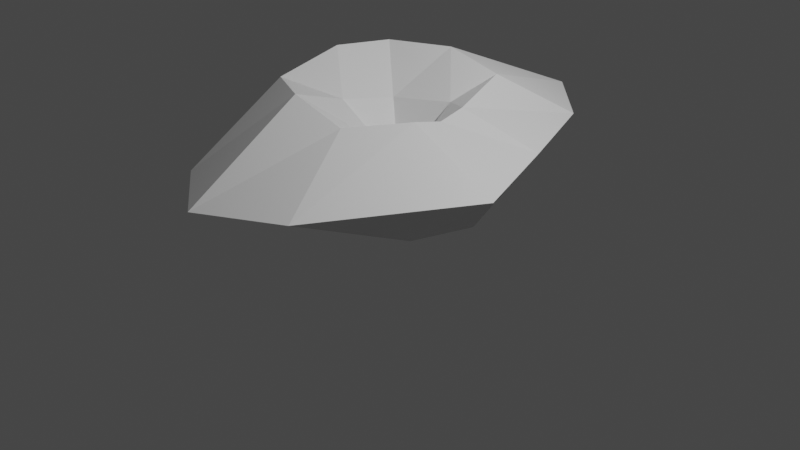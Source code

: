 # Source: map_Prop_02.blend  (saved by Blender 3.4.6; exported with 4.5.12 LTS)
import bpy
from mathutils import Matrix  # noqa: F401  (used for matrix-valued properties, if any)

bpy.ops.wm.read_factory_settings(use_empty=True)
scene = bpy.context.scene
scene.name = 'Scene'

# ---- collections
col_collection = bpy.data.collections.new('Collection'); scene.collection.children.link(col_collection)

# ---- materials (node trees are filled in below, after node groups)
mat_high = bpy.data.materials.new('High')
mat_high.use_transparent_shadow = False
mat_ground = bpy.data.materials.new('ground')
mat_ground.use_transparent_shadow = False

# ---- material node trees
mat_high.use_nodes = True; mat_high.node_tree.nodes.clear()
_N = mat_high.node_tree.nodes; _L = mat_high.node_tree.links
n0 = _N.new('ShaderNodeBsdfPrincipled'); n0.name = 'Principled BSDF'; n0.location = (10, 300)
n0.distribution = 'GGX'
n0.subsurface_method = 'RANDOM_WALK_SKIN'
n0.inputs[3].default_value = 1.45
n0.inputs[27].default_value = (0.0, 0.0, 0.0, 1.0)
n0.inputs[28].default_value = 1.0
n1 = _N.new('ShaderNodeOutputMaterial'); n1.name = 'Material Output'; n1.location = (300, 300)
_L.new(n0.outputs[0], n1.inputs[0])
n1.is_active_output = True
mat_ground.use_nodes = True; mat_ground.node_tree.nodes.clear()
_N = mat_ground.node_tree.nodes; _L = mat_ground.node_tree.links
n0 = _N.new('ShaderNodeBsdfPrincipled'); n0.name = 'Principled BSDF'; n0.location = (10, 300)
n0.distribution = 'GGX'
n0.subsurface_method = 'RANDOM_WALK_SKIN'
n0.inputs[0].default_value = (0.04696, 0.04696, 0.04696, 1.0)
n0.inputs[3].default_value = 1.45
n0.inputs[27].default_value = (0.0, 0.0, 0.0, 1.0)
n0.inputs[28].default_value = 1.0
n1 = _N.new('ShaderNodeOutputMaterial'); n1.name = 'Material Output'; n1.location = (300, 300)
_L.new(n0.outputs[0], n1.inputs[0])
n1.is_active_output = True

# ---- world
world_world = bpy.data.worlds.new('World'); scene.world = world_world
world_world.use_nodes = True; world_world.node_tree.nodes.clear()
_N = world_world.node_tree.nodes; _L = world_world.node_tree.links
n0 = _N.new('ShaderNodeOutputWorld'); n0.name = 'World Output'; n0.location = (300, 300)
n1 = _N.new('ShaderNodeBackground'); n1.name = 'Background'; n1.location = (10, 300)
n1.inputs[0].default_value = (0.05088, 0.05088, 0.05088, 1.0)
_L.new(n1.outputs[0], n0.inputs[0])
n0.is_active_output = True
world_world.color = (0.05088, 0.05088, 0.05088)
world_world.use_sun_shadow = False
world_world.sun_shadow_jitter_overblur = 0.0

# ---- cameras
cam_camera = bpy.data.cameras.new('Camera')
cam_camera.clip_end = 100.0
cam_camera.ortho_scale = 7.314

# ---- lights
light_light = bpy.data.lights.new('Light', 'POINT')
light_light.transmission_factor = 0.0
light_light.energy = 1000.0
light_light.shadow_soft_size = 0.1
light_light.shadow_maximum_resolution = 0.006
light_light.use_absolute_resolution = True

# ---- meshes
me_icosphere = bpy.data.meshes.new('Icosphere')
me_icosphere.from_pydata([(0.07054, 0.2054, -0.8428), (0.8734, -0.686, -0.5574), (-0.2821, -1.06, -0.4567), (-0.9385, -0.0147, -0.5059), (-0.3192, 0.9972, -0.5051), (0.7563, 0.6792, -0.4678), (0.2544, -0.9567, 0.4394), (-0.8909, -0.7354, 0.5875), (-0.8487, 0.6574, 0.6774), (0.2938, 1.063, 0.4905), (0.5943, -0.03006, 0.3558), (0.01068, -0.004818, -0.3985), (-0.132, -0.4116, -0.7829), (0.4646, -0.2292, -0.8037), (0.276, -0.9568, -0.552), (1.002, 0.0193, -0.6077), (0.4635, 0.4016, -0.8008), (-0.5299, 0.07634, -0.8317), (-0.6931, -0.5826, -0.5298), (-0.1639, 0.5843, -0.8256), (-0.7875, 0.5069, -0.6601), (0.263, 0.9325, -0.5254), (1.527, -0.307, -0.06915), (1.175, 0.7122, -0.004006), (-0.01385, -2.438, 0.006802), (0.7629, -1.972, -0.001057), (-1.276, -0.7618, -0.02297), (-0.7605, -1.909, -0.008063), (-0.7811, 1.915, -0.03043), (-1.373, 0.8129, -0.03579), (0.7286, 1.792, 0.000593), (0.002154, 2.495, -0.005815), (0.5645, -0.3371, 0.423), (-0.3044, -1.018, 0.6334), (-0.8894, -0.01365, 0.7501), (-0.296, 1.009, 0.6497), (0.5408, 0.316, 0.3931), (0.1872, -0.4323, 0.1391), (0.3716, -0.04563, 0.1204), (-0.4479, -0.3307, 0.3747), (-0.3679, 0.2652, 0.2681), (0.1932, 0.51, 0.3036)], [], [(0, 13, 12), (1, 13, 15), (0, 12, 17), (0, 17, 19), (0, 19, 16), (1, 15, 22), (2, 14, 24), (3, 18, 26), (4, 20, 28), (5, 21, 30), (1, 22, 25), (2, 24, 27), (3, 26, 29), (4, 28, 31), (5, 30, 23), (6, 32, 37), (7, 33, 39), (8, 34, 40), (9, 35, 41), (10, 36, 38), (38, 41, 11), (38, 36, 41), (36, 9, 41), (41, 40, 11), (41, 35, 40), (35, 8, 40), (40, 39, 11), (40, 34, 39), (34, 7, 39), (39, 37, 11), (39, 33, 37), (33, 6, 37), (37, 38, 11), (37, 32, 38), (32, 10, 38), (23, 36, 10), (23, 30, 36), (30, 9, 36), (31, 35, 9), (31, 28, 35), (28, 8, 35), (29, 34, 8), (29, 26, 34), (26, 7, 34), (27, 33, 7), (27, 24, 33), (24, 6, 33), (25, 32, 6), (25, 22, 32), (22, 10, 32), (30, 31, 9), (30, 21, 31), (21, 4, 31), (28, 29, 8), (28, 20, 29), (20, 3, 29), (26, 27, 7), (26, 18, 27), (18, 2, 27), (24, 25, 6), (24, 14, 25), (14, 1, 25), (22, 23, 10), (22, 15, 23), (15, 5, 23), (16, 21, 5), (16, 19, 21), (19, 4, 21), (19, 20, 4), (19, 17, 20), (17, 3, 20), (17, 18, 3), (17, 12, 18), (12, 2, 18), (15, 16, 5), (15, 13, 16), (13, 0, 16), (12, 14, 2), (12, 13, 14), (13, 1, 14)])
me_icosphere.polygons.foreach_set('material_index', [1, 1, 1, 1, 1, 0, 0, 1, 1, 0, 0, 0, 1, 0, 0, 0, 0, 0, 0, 0, 0, 0, 0, 0, 0, 0, 0, 0, 0, 0, 0, 0, 0, 0, 0, 0, 0, 0, 0, 0, 0, 1, 1, 1, 0, 0, 0, 0, 0, 0, 0, 0, 0, 1, 1, 1, 1, 1, 1, 0, 0, 0, 0, 0, 0, 1, 1, 1, 1, 1, 1, 1, 1, 1, 1, 1, 1, 1, 1, 1])
_uv = me_icosphere.uv_layers.new(name='UVMap')
_uv.uv.foreach_set('vector', [0.1818, 0.0, 0.2273, 0.07873, 0.1364, 0.07873, 0.2727, 0.1575, 0.3182, 0.07873, 0.3636, 0.1575, 0.9091, 0.0, 0.9545, 0.07873, 0.8636, 0.07873, 0.7273, 0.0, 0.7727, 0.07873, 0.6818, 0.07873, 0.5455, 0.0, 0.5909, 0.07873, 0.5, 0.07873, 0.2727, 0.1575, 0.3636, 0.1575, 0.3182, 0.2362, 0.09091, 0.1575, 0.1818, 0.1575, 0.1364, 0.2362, 0.8182, 0.1575, 0.9091, 0.1575, 0.8636, 0.2362, 0.6364, 0.1575, 0.7273, 0.1575, 0.6818, 0.2362, 0.4545, 0.1575, 0.5455, 0.1575, 0.5, 0.2362, 0.2727, 0.1575, 0.3182, 0.2362, 0.2273, 0.2362, 0.09091, 0.1575, 0.1364, 0.2362, 0.04546, 0.2362, 0.8182, 0.1575, 0.8636, 0.2362, 0.7727, 0.2362, 0.6364, 0.1575, 0.6818, 0.2362, 0.5909, 0.2362, 0.4545, 0.1575, 0.5, 0.2362, 0.4091, 0.2362, 0.1818, 0.3149, 0.2727, 0.3149, 0.2273, 0.3937, 0.0, 0.3149, 0.09091, 0.3149, 0.04546, 0.3937, 0.7273, 0.3149, 0.8182, 0.3149, 0.7727, 0.3937, 0.5455, 0.3149, 0.6364, 0.3149, 0.5909, 0.3937, 0.3636, 0.3149, 0.4545, 0.3149, 0.4091, 0.3937, 0.4091, 0.3937, 0.5, 0.3937, 0.4545, 0.4724, 0.4091, 0.3937, 0.4545, 0.3149, 0.5, 0.3937, 0.4545, 0.3149, 0.5455, 0.3149, 0.5, 0.3937, 0.5909, 0.3937, 0.6818, 0.3937, 0.6364, 0.4724, 0.5909, 0.3937, 0.6364, 0.3149, 0.6818, 0.3937, 0.6364, 0.3149, 0.7273, 0.3149, 0.6818, 0.3937, 0.7727, 0.3937, 0.8636, 0.3937, 0.8182, 0.4724, 0.7727, 0.3937, 0.8182, 0.3149, 0.8636, 0.3937, 0.8182, 0.3149, 0.9091, 0.3149, 0.8636, 0.3937, 0.04546, 0.3937, 0.1364, 0.3937, 0.09091, 0.4724, 0.04546, 0.3937, 0.09091, 0.3149, 0.1364, 0.3937, 0.09091, 0.3149, 0.1818, 0.3149, 0.1364, 0.3937, 0.2273, 0.3937, 0.3182, 0.3937, 0.2727, 0.4724, 0.2273, 0.3937, 0.2727, 0.3149, 0.3182, 0.3937, 0.2727, 0.3149, 0.3636, 0.3149, 0.3182, 0.3937, 0.4091, 0.2362, 0.4545, 0.3149, 0.3636, 0.3149, 0.4091, 0.2362, 0.5, 0.2362, 0.4545, 0.3149, 0.5, 0.2362, 0.5455, 0.3149, 0.4545, 0.3149, 0.5909, 0.2362, 0.6364, 0.3149, 0.5455, 0.3149, 0.5909, 0.2362, 0.6818, 0.2362, 0.6364, 0.3149, 0.6818, 0.2362, 0.7273, 0.3149, 0.6364, 0.3149, 0.7727, 0.2362, 0.8182, 0.3149, 0.7273, 0.3149, 0.7727, 0.2362, 0.8636, 0.2362, 0.8182, 0.3149, 0.8636, 0.2362, 0.9091, 0.3149, 0.8182, 0.3149, 0.04546, 0.2362, 0.09091, 0.3149, 0.0, 0.3149, 0.04546, 0.2362, 0.1364, 0.2362, 0.09091, 0.3149, 0.1364, 0.2362, 0.1818, 0.3149, 0.09091, 0.3149, 0.2273, 0.2362, 0.2727, 0.3149, 0.1818, 0.3149, 0.2273, 0.2362, 0.3182, 0.2362, 0.2727, 0.3149, 0.3182, 0.2362, 0.3636, 0.3149, 0.2727, 0.3149, 0.5, 0.2362, 0.5909, 0.2362, 0.5455, 0.3149, 0.5, 0.2362, 0.5455, 0.1575, 0.5909, 0.2362, 0.5455, 0.1575, 0.6364, 0.1575, 0.5909, 0.2362, 0.6818, 0.2362, 0.7727, 0.2362, 0.7273, 0.3149, 0.6818, 0.2362, 0.7273, 0.1575, 0.7727, 0.2362, 0.7273, 0.1575, 0.8182, 0.1575, 0.7727, 0.2362, 0.8636, 0.2362, 0.9545, 0.2362, 0.9091, 0.3149, 0.8636, 0.2362, 0.9091, 0.1575, 0.9545, 0.2362, 0.9091, 0.1575, 1.0, 0.1575, 0.9545, 0.2362, 0.1364, 0.2362, 0.2273, 0.2362, 0.1818, 0.3149, 0.1364, 0.2362, 0.1818, 0.1575, 0.2273, 0.2362, 0.1818, 0.1575, 0.2727, 0.1575, 0.2273, 0.2362, 0.3182, 0.2362, 0.4091, 0.2362, 0.3636, 0.3149, 0.3182, 0.2362, 0.3636, 0.1575, 0.4091, 0.2362, 0.3636, 0.1575, 0.4545, 0.1575, 0.4091, 0.2362, 0.5, 0.07873, 0.5455, 0.1575, 0.4545, 0.1575, 0.5, 0.07873, 0.5909, 0.07873, 0.5455, 0.1575, 0.5909, 0.07873, 0.6364, 0.1575, 0.5455, 0.1575, 0.6818, 0.07873, 0.7273, 0.1575, 0.6364, 0.1575, 0.6818, 0.07873, 0.7727, 0.07873, 0.7273, 0.1575, 0.7727, 0.07873, 0.8182, 0.1575, 0.7273, 0.1575, 0.8636, 0.07873, 0.9091, 0.1575, 0.8182, 0.1575, 0.8636, 0.07873, 0.9545, 0.07873, 0.9091, 0.1575, 0.9545, 0.07873, 1.0, 0.1575, 0.9091, 0.1575, 0.3636, 0.1575, 0.4091, 0.07873, 0.4545, 0.1575, 0.3636, 0.1575, 0.3182, 0.07873, 0.4091, 0.07873, 0.3182, 0.07873, 0.3636, 0.0, 0.4091, 0.07873, 0.1364, 0.07873, 0.1818, 0.1575, 0.09091, 0.1575, 0.1364, 0.07873, 0.2273, 0.07873, 0.1818, 0.1575, 0.2273, 0.07873, 0.2727, 0.1575, 0.1818, 0.1575])
me_icosphere.materials.append(mat_high)
me_icosphere.materials.append(mat_ground)
me_icosphere.update()

# ---- objects
ob_light = bpy.data.objects.new('Light', light_light)
ob_camera = bpy.data.objects.new('Camera', cam_camera)
ob_icosphere = bpy.data.objects.new('Icosphere', me_icosphere)

# ---- transforms, parenting, visibility, modifiers, constraints
ob_light.location = (4.076, 1.005, 5.904)
ob_light.rotation_euler = (0.6503, 0.05522, 1.866)
ob_light.lock_rotations_4d = False
ob_light.empty_display_type = 'ARROWS'
ob_light.color = (0.0, 0.0, 0.0, 0.0)
ob_light.lineart.crease_threshold = 0.0
ob_camera.location = (7.359, -6.926, 4.958)
ob_camera.rotation_euler = (1.109, 0.0, 0.8149)
ob_camera.lock_rotations_4d = False
ob_camera.empty_display_type = 'ARROWS'
ob_camera.color = (0.0, 0.0, 0.0, 0.0)
ob_camera.display_type = 'WIRE'
ob_camera.lineart.crease_threshold = 0.0
ob_icosphere.location = (0.0, 0.0, 0.8706)

# ---- collection membership
col_collection.objects.link(ob_light)
col_collection.objects.link(ob_camera)
col_collection.objects.link(ob_icosphere)

# ---- scene / render settings (as saved in the file)
scene.camera = ob_camera
scene.frame_start = 1; scene.frame_end = 250; scene.frame_set(1)
scene.render.engine = 'BLENDER_EEVEE_NEXT'
scene.cycles.sampling_pattern = 'TABULATED_SOBOL'
scene.cycles.use_light_tree = False
scene.view_settings.view_transform = 'Filmic'
bpy.context.view_layer.update()
